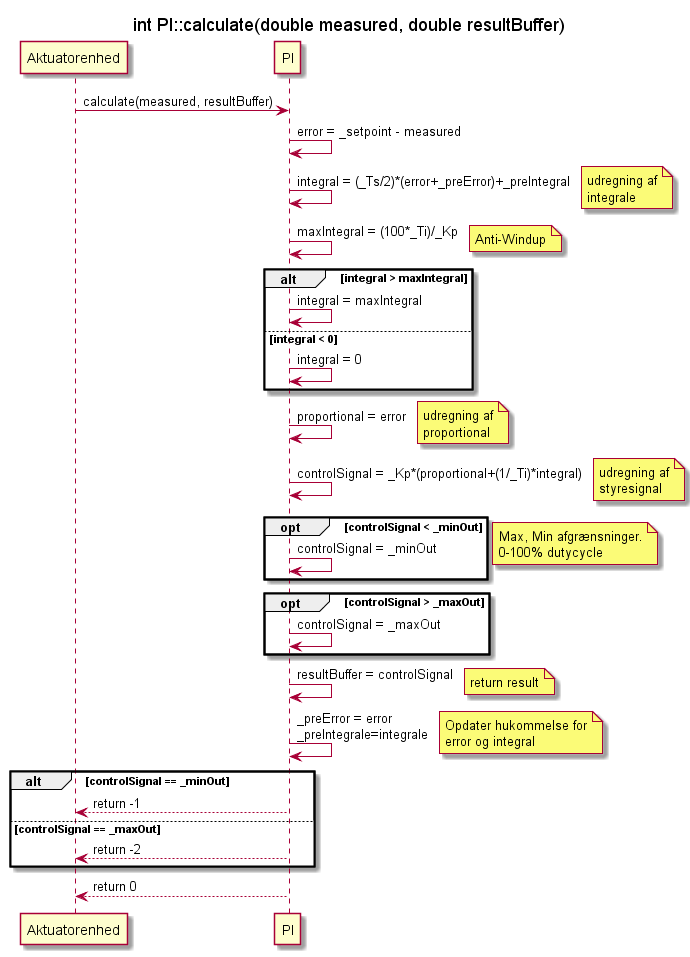

The diagram above was rendered by PlantUML. Its source (embedded in the PNG):
@startuml SD_PI_calculate
title int PI::calculate(double measured, double resultBuffer)

participant Aktuatorenhed as a
participant PI

a -> PI : calculate(measured, resultBuffer)

PI -> PI : error = _setpoint - measured

PI -> PI : integral = (_Ts/2)*(error+_preError)+_preIntegral
note right : udregning af\nintegrale


PI -> PI : maxIntegral = (100*_Ti)/_Kp 
note right : Anti-Windup
alt integral > maxIntegral
    PI -> PI : integral = maxIntegral
else integral < 0
    PI -> PI : integral = 0
end 



PI -> PI : proportional = error
note right : udregning af\nproportional
PI -> PI : controlSignal = _Kp*(proportional+(1/_Ti)*integral)
note right : udregning af\nstyresignal

opt controlSignal < _minOut
    PI -> PI : controlSignal = _minOut
end
note right : Max, Min afgrænsninger.\n0-100% dutycycle
opt controlSignal > _maxOut
    PI -> PI : controlSignal = _maxOut
end
PI -> PI :resultBuffer = controlSignal
note right : return result
PI -> PI : _preError = error\n_preIntegrale=integrale
note right : Opdater hukommelse for\nerror og integral

alt controlSignal == _minOut
PI --> a : return -1
else controlSignal == _maxOut
PI --> a : return -2
end
PI --> a : return 0

@enduml